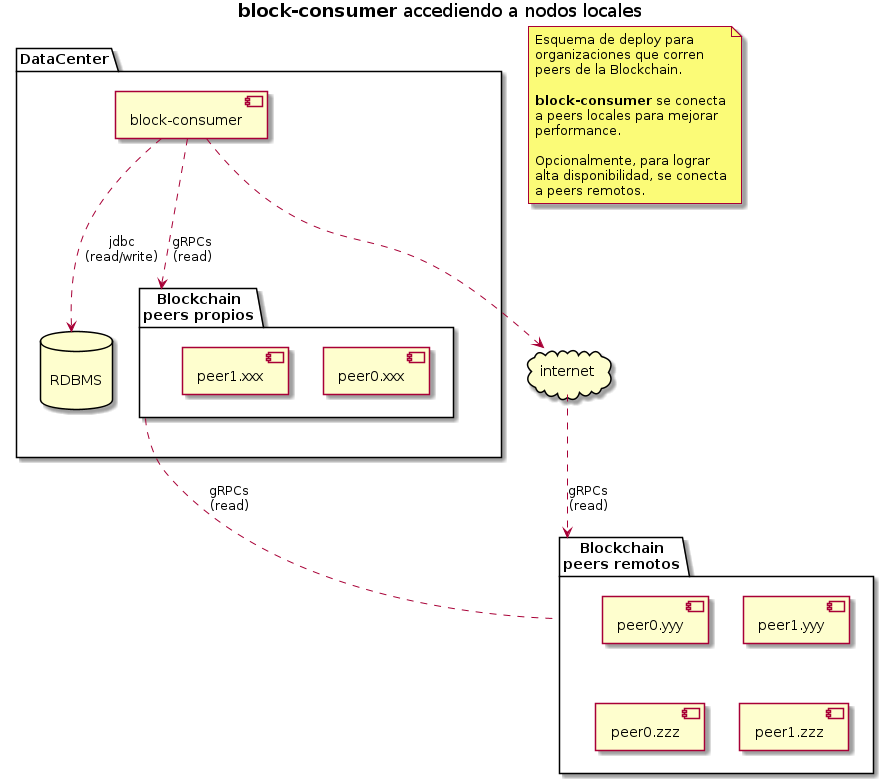

The diagram above was rendered by PlantUML. Its source (embedded in the PNG):
@startuml deploy-accediendo-a-nodos-locales

title **block-consumer** accediendo a nodos locales

note as N1
Esquema de deploy para
organizaciones que corren
peers de la Blockchain.

**block-consumer** se conecta
a peers locales para mejorar
performance.

Opcionalmente, para lograr
alta disponibilidad, se conecta
a peers remotos.
end note

package "Blockchain\npeers remotos" as remotos {
    [peer0.yyy]
    [peer1.yyy]
    [peer0.zzz]
    [peer1.zzz]
}

package DataCenter {
    component [block-consumer] as BlockConsumer
    database "\nRDBMS\n" as db
    package "Blockchain\npeers propios" as locales {
    [peer0.xxx]
    [peer1.xxx]
}
}

cloud internet

BlockConsumer ..> locales : gRPCs\n(read)
BlockConsumer ..> internet
BlockConsumer ..> db : jdbc\n(read/write)
internet ..> remotos : gRPCs\n(read)
locales .. remotos : gRPCs\n(read)

DataCenter -[hidden]left- remotos

@enduml